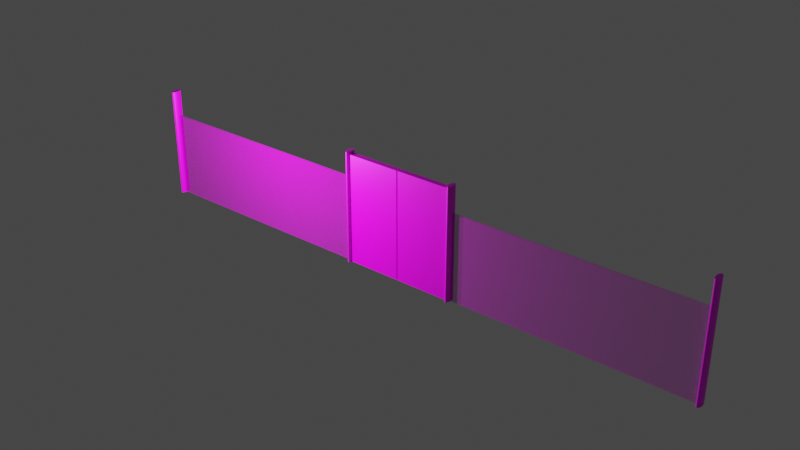 # Source: LockedDoor1.blend  (saved by Blender 3.0.42; exported with 4.5.12 LTS)
import bpy
from mathutils import Matrix  # noqa: F401  (used for matrix-valued properties, if any)

bpy.ops.wm.read_factory_settings(use_empty=True)
scene = bpy.context.scene
scene.name = 'Scene'

# ---- collections
col_collection = bpy.data.collections.new('Collection'); scene.collection.children.link(col_collection)

# ---- images (referenced by path relative to the original .blend; pixels are not part of the script)
import os
ASSET_DIR = os.environ.get("B2B_ASSET_DIR", "")  # directory of the original .blend (textures are referenced by path, not embedded)
HERE = os.path.dirname(os.path.abspath(__file__))  # packed textures are extracted next to this script under _unpacked/

def load_image(name, relpath, width, height, colorspace="sRGB"):
    """Load a texture the original file referenced (path relative to the .blend, or extracted next to this script)."""
    p = next((c for c in (os.path.join(HERE, relpath), os.path.join(ASSET_DIR, relpath)) if relpath and os.path.exists(c)), "")
    if p:
        img = bpy.data.images.load(p, check_existing=True)
        img.name = name
    else:  # same state as the original file: an image datablock whose file is absent (Cycles renders it pink)
        img = bpy.data.images.new(name, width, height)
        img.source = "FILE"
        img.filepath = "//" + (relpath or name)
    img.colorspace_settings.name = colorspace
    return img
img_wood060_1k_color_jpg = load_image('Wood060_1K_Color.jpg', 'Wood060_1K_Color.jpg', 1024, 1024, 'sRGB')
img_fence004_1k_color_png = load_image('Fence004_1K_Color.png', 'Fence004_1K_Color.png', 1024, 1024, 'sRGB')
img_fence004_1k_opacity_png = load_image('Fence004_1K_Opacity.png', 'Fence004_1K_Opacity.png', 1024, 1024, 'sRGB')
img_doorfence = load_image('DoorFence', '', 2048, 2048, 'sRGB')
img_metal021_1k_color_png = load_image('Metal021_1K_Color.png', 'Metal021_1K_Color.png', 1024, 1024, 'sRGB')

# ---- materials (node trees are filled in below, after node groups)
mat_wood = bpy.data.materials.new('Wood')
mat_wood.alpha_threshold = 0.0
mat_wood.line_color = (0.0, 0.0, 0.0, 1.0)
mat_chainlink = bpy.data.materials.new('ChainLink')
mat_metal1 = bpy.data.materials.new('Metal1')

# ---- material node trees
mat_wood.use_nodes = True; mat_wood.node_tree.nodes.clear()
_N = mat_wood.node_tree.nodes; _L = mat_wood.node_tree.links
n0 = _N.new('ShaderNodeOutputMaterial'); n0.name = 'Material Output'; n0.location = (300, 300)
n1 = _N.new('ShaderNodeBsdfPrincipled'); n1.name = 'Principled BSDF'; n1.location = (10, 300)
n1.distribution = 'GGX'
n1.subsurface_method = 'RANDOM_WALK_SKIN'
n1.inputs[2].default_value = 0.4
n1.inputs[3].default_value = 1.45
n1.inputs[27].default_value = (0.0, 0.0, 0.0, 1.0)
n1.inputs[28].default_value = 1.0
n2 = _N.new('ShaderNodeTexImage'); n2.name = 'Image Texture'; n2.location = (-506, 340)
n2.image = img_wood060_1k_color_jpg
n3 = _N.new('ShaderNodeTexCoord'); n3.name = 'Texture Coordinate'; n3.location = (-1088, 357)
n4 = _N.new('ShaderNodeMapping'); n4.name = 'Mapping'; n4.location = (-813, 393)
n4.inputs[3].default_value = (5.0, 5.0, 1.0)
_L.new(n1.outputs[0], n0.inputs[0])
_L.new(n2.outputs[0], n1.inputs[0])
_L.new(n3.outputs[2], n4.inputs[0])
_L.new(n4.outputs[0], n2.inputs[0])
n0.is_active_output = True
mat_chainlink.use_nodes = True; mat_chainlink.node_tree.nodes.clear()
_N = mat_chainlink.node_tree.nodes; _L = mat_chainlink.node_tree.links
n0 = _N.new('ShaderNodeOutputMaterial'); n0.name = 'Material Output'; n0.location = (318, 300)
n1 = _N.new('ShaderNodeTexCoord'); n1.name = 'Texture Coordinate'; n1.location = (-1207, 341)
n2 = _N.new('ShaderNodeMapping'); n2.name = 'Mapping'; n2.location = (-932, 376)
n2.inputs[3].default_value = (2.3, 2.0, 1.0)
n3 = _N.new('ShaderNodeTexImage'); n3.name = 'Image Texture.002'; n3.location = (-612, 261)
n3.image = img_fence004_1k_color_png
n4 = _N.new('ShaderNodeTexImage'); n4.name = 'Image Texture'; n4.location = (-595, -88)
n4.image = img_fence004_1k_opacity_png
n5 = _N.new('ShaderNodeTexImage'); n5.name = 'Image Texture.001'; n5.location = (623, 47)
n5.image = img_doorfence
n6 = _N.new('ShaderNodeUVMap'); n6.name = 'UV Map'; n6.location = (-1202, 74)
n6.uv_map = 'UVMap'
n7 = _N.new('ShaderNodeBsdfPrincipled'); n7.name = 'Principled BSDF'; n7.location = (-202, 146)
n7.distribution = 'GGX'
n7.subsurface_method = 'RANDOM_WALK_SKIN'
n7.inputs[1].default_value = 0.6818
n7.inputs[2].default_value = 1.0
n7.inputs[3].default_value = 1.45
n7.inputs[13].default_value = 0.0
n7.inputs[27].default_value = (0.0, 0.0, 0.0, 1.0)
_L.new(n7.outputs[0], n0.inputs[0])
_L.new(n2.outputs[0], n4.inputs[0])
_L.new(n4.outputs[0], n7.inputs[4])
_L.new(n6.outputs[0], n2.inputs[0])
_L.new(n3.outputs[0], n7.inputs[0])
n0.is_active_output = True
mat_metal1.use_nodes = True; mat_metal1.node_tree.nodes.clear()
_N = mat_metal1.node_tree.nodes; _L = mat_metal1.node_tree.links
n0 = _N.new('ShaderNodeBsdfPrincipled'); n0.name = 'Principled BSDF'; n0.location = (10, 300)
n0.distribution = 'GGX'
n0.subsurface_method = 'RANDOM_WALK_SKIN'
n0.inputs[3].default_value = 1.45
n0.inputs[27].default_value = (0.0, 0.0, 0.0, 1.0)
n0.inputs[28].default_value = 1.0
n1 = _N.new('ShaderNodeOutputMaterial'); n1.name = 'Material Output'; n1.location = (300, 300)
n2 = _N.new('ShaderNodeUVMap'); n2.name = 'UV Map'; n2.location = (349, 0)
n2.uv_map = 'Joined'
n3 = _N.new('ShaderNodeTexImage'); n3.name = 'Image Texture'; n3.location = (-530, 335)
n3.image = img_metal021_1k_color_png
n4 = _N.new('ShaderNodeTexImage'); n4.name = 'Image Texture.001'; n4.location = (623, 47)
n4.image = img_doorfence
_L.new(n0.outputs[0], n1.inputs[0])
_L.new(n3.outputs[0], n0.inputs[0])
_L.new(n2.outputs[0], n4.inputs[0])
n1.is_active_output = True

# ---- world
world_world = bpy.data.worlds.new('World'); scene.world = world_world
world_world.use_nodes = True; world_world.node_tree.nodes.clear()
_N = world_world.node_tree.nodes; _L = world_world.node_tree.links
n0 = _N.new('ShaderNodeOutputWorld'); n0.name = 'World Output'; n0.location = (300, 300)
n1 = _N.new('ShaderNodeBackground'); n1.name = 'Background'; n1.location = (10, 300)
n1.inputs[0].default_value = (0.05088, 0.05088, 0.05088, 1.0)
_L.new(n1.outputs[0], n0.inputs[0])
n0.is_active_output = True
world_world.color = (0.05088, 0.05088, 0.05088)
world_world.use_sun_shadow = False
world_world.sun_shadow_jitter_overblur = 0.0

# ---- lights
light_point_014 = bpy.data.lights.new('Point.014', 'POINT')
light_point_014.transmission_factor = 0.0
light_point_014.energy = 4426.0
light_point_014.shadow_soft_size = 0.25
light_point_014.shadow_maximum_resolution = 0.006
light_point_014.use_absolute_resolution = True

# ---- meshes
me_cube = bpy.data.meshes.new('Cube')
me_cube.from_pydata([(0.006464, 1.0, 1.0), (0.006464, 1.0, -1.0), (0.006464, -1.0, 1.0), (0.006464, -1.0, -1.0), (1.006, 1.0, -1.0), (1.006, -1.0, 1.0), (1.006, -1.0, -1.0), (1.006, 1.0, 1.0)], [], [(7, 0, 2, 5), (6, 5, 2, 3), (3, 2, 0, 1), (1, 0, 7, 4), (1, 4, 6, 3), (4, 7, 5, 6)])
_uv = me_cube.uv_layers.new(name='UVMap')
_uv.uv.foreach_set('vector', [0.75, 0.5, 0.875, 0.5, 0.875, 0.75, 0.75, 0.75, 0.375, 0.875, 0.625, 0.875, 0.625, 1.0, 0.375, 1.0, 0.375, 0.0, 0.625, 0.0, 0.625, 0.25, 0.375, 0.25, 0.375, 0.25, 0.625, 0.25, 0.625, 0.375, 0.375, 0.375, 0.125, 0.5, 0.25, 0.5, 0.25, 0.75, 0.125, 0.75, 0.25, 0.5, 0.75, 0.5, 0.625, 0.875, 0.25, 0.75])
me_cube.materials.append(mat_wood)
me_cube.use_remesh_preserve_volume = False
me_cube.use_remesh_preserve_attributes = False
me_cube.use_mirror_vertex_groups = False
me_cube.update()
me_cube_001 = bpy.data.meshes.new('Cube.001')
me_cube_001.from_pydata([(0.006464, 1.0, 1.0), (0.006464, 1.0, -1.0), (0.006464, -1.0, 1.0), (0.006464, -1.0, -1.0), (1.006, 1.0, -1.0), (1.006, -1.0, 1.0), (1.006, -1.0, -1.0), (1.006, 1.0, 1.0)], [], [(7, 0, 2, 5), (6, 5, 2, 3), (3, 2, 0, 1), (1, 0, 7, 4), (1, 4, 6, 3), (4, 7, 5, 6)])
_uv = me_cube_001.uv_layers.new(name='UVMap')
_uv.uv.foreach_set('vector', [0.75, 0.5, 0.875, 0.5, 0.875, 0.75, 0.75, 0.75, 0.375, 0.875, 0.625, 0.875, 0.625, 1.0, 0.375, 1.0, 0.375, 0.0, 0.625, 0.0, 0.625, 0.25, 0.375, 0.25, 0.375, 0.25, 0.625, 0.25, 0.625, 0.375, 0.375, 0.375, 0.125, 0.5, 0.25, 0.5, 0.25, 0.75, 0.125, 0.75, 0.25, 0.5, 0.75, 0.5, 0.625, 0.875, 0.25, 0.75])
me_cube_001.materials.append(mat_wood)
me_cube_001.use_remesh_preserve_volume = False
me_cube_001.use_remesh_preserve_attributes = False
me_cube_001.use_mirror_vertex_groups = False
me_cube_001.update()
me_cube_002 = bpy.data.meshes.new('Cube.002')
me_cube_002.from_pydata([(-2.496, -1.0, -0.01175), (-2.496, -1.0, 1.988), (-2.496, 1.0, -0.01175), (-2.496, 1.0, 1.988), (-0.4964, -1.0, -0.01175), (-0.4964, -1.0, 1.988), (-0.4964, 1.0, -0.01175), (-0.4964, 1.0, 1.988), (0.508, -1.0, -0.01175), (0.508, -1.0, 1.988), (0.508, 1.0, -0.01175), (0.508, 1.0, 1.988), (2.508, -1.0, -0.01175), (2.508, -1.0, 1.988), (2.508, 1.0, -0.01175), (2.508, 1.0, 1.988), (-0.4822, -6.855, -0.0185), (-0.4822, -6.855, 2.59), (-0.486, -6.723, -0.0185), (-0.486, -6.723, 2.59), (-0.4897, -6.333, -0.0185), (-0.4897, -6.333, 2.59), (-0.4931, -5.7, -0.0185), (-0.4931, -5.7, 2.59), (-0.4961, -4.847, -0.0185), (-0.4961, -4.847, 2.59), (-0.4985, -3.808, -0.0185), (-0.4985, -3.808, 2.59), (-0.5004, -2.623, -0.0185), (-0.5004, -2.623, 2.59), (-0.5015, -1.337, -0.0185), (-0.5015, -1.337, 2.59), (-0.5019, -8.622e-06, -0.0185), (-0.5019, -8.622e-06, 2.59), (-0.5015, 1.337, -0.0185), (-0.5015, 1.337, 2.59), (-0.5004, 2.623, -0.0185), (-0.5004, 2.623, 2.59), (-0.4985, 3.808, -0.0185), (-0.4985, 3.808, 2.59), (-0.4961, 4.847, -0.0185), (-0.4961, 4.847, 2.59), (-0.4931, 5.7, -0.0185), (-0.4931, 5.7, 2.59), (-0.4897, 6.333, -0.0185), (-0.4897, 6.333, 2.59), (-0.486, 6.723, -0.0185), (-0.486, 6.723, 2.59), (-0.4822, 6.855, -0.0185), (-0.4822, 6.855, 2.59), (-0.4783, 6.723, -0.0185), (-0.4783, 6.723, 2.59), (-0.4746, 6.333, -0.0185), (-0.4746, 6.333, 2.59), (-0.4712, 5.7, -0.0185), (-0.4712, 5.7, 2.59), (-0.4682, 4.847, -0.0185), (-0.4682, 4.847, 2.59), (-0.4658, 3.808, -0.0185), (-0.4658, 3.808, 2.59), (-0.464, 2.623, -0.0185), (-0.464, 2.623, 2.59), (-0.4629, 1.337, -0.0185), (-0.4629, 1.337, 2.59), (-0.4625, -9.003e-06, -0.0185), (-0.4625, -9.003e-06, 2.59), (-0.4629, -1.337, -0.0185), (-0.4629, -1.337, 2.59), (-0.464, -2.623, -0.0185), (-0.464, -2.623, 2.59), (-0.4658, -3.808, -0.0185), (-0.4658, -3.808, 2.59), (-0.4682, -4.847, -0.0185), (-0.4682, -4.847, 2.59), (-0.4712, -5.7, -0.0185), (-0.4712, -5.7, 2.59), (-0.4746, -6.333, -0.0185), (-0.4746, -6.333, 2.59), (-0.4783, -6.723, -0.0185), (-0.4783, -6.723, 2.59), (0.4865, -6.855, -0.0185), (0.4865, -6.855, 2.59), (0.4826, -6.723, -0.0185), (0.4826, -6.723, 2.59), (0.4789, -6.333, -0.0185), (0.4789, -6.333, 2.59), (0.4755, -5.7, -0.0185), (0.4755, -5.7, 2.59), (0.4725, -4.847, -0.0185), (0.4725, -4.847, 2.59), (0.4701, -3.808, -0.0185), (0.4701, -3.808, 2.59), (0.4683, -2.623, -0.0185), (0.4683, -2.623, 2.59), (0.4671, -1.337, -0.0185), (0.4671, -1.337, 2.59), (0.4668, -8.622e-06, -0.0185), (0.4668, -8.622e-06, 2.59), (0.4671, 1.337, -0.0185), (0.4671, 1.337, 2.59), (0.4683, 2.623, -0.0185), (0.4683, 2.623, 2.59), (0.4701, 3.808, -0.0185), (0.4701, 3.808, 2.59), (0.4725, 4.847, -0.0185), (0.4725, 4.847, 2.59), (0.4755, 5.7, -0.0185), (0.4755, 5.7, 2.59), (0.4789, 6.333, -0.0185), (0.4789, 6.333, 2.59), (0.4826, 6.723, -0.0185), (0.4826, 6.723, 2.59), (0.4865, 6.855, -0.0185), (0.4865, 6.855, 2.59), (0.4903, 6.723, -0.0185), (0.4903, 6.723, 2.59), (0.494, 6.333, -0.0185), (0.494, 6.333, 2.59), (0.4974, 5.7, -0.0185), (0.4974, 5.7, 2.59), (0.5004, 4.847, -0.0185), (0.5004, 4.847, 2.59), (0.5028, 3.808, -0.0185), (0.5028, 3.808, 2.59), (0.5047, 2.623, -0.0185), (0.5047, 2.623, 2.59), (0.5058, 1.337, -0.0185), (0.5058, 1.337, 2.59), (0.5062, -9.003e-06, -0.0185), (0.5062, -9.003e-06, 2.59), (0.5058, -1.337, -0.0185), (0.5058, -1.337, 2.59), (0.5047, -2.623, -0.0185), (0.5047, -2.623, 2.59), (0.5028, -3.808, -0.0185), (0.5028, -3.808, 2.59), (0.5004, -4.847, -0.0185), (0.5004, -4.847, 2.59), (0.4974, -5.7, -0.0185), (0.4974, -5.7, 2.59), (0.494, -6.333, -0.0185), (0.494, -6.333, 2.59), (0.4903, -6.723, -0.0185), (0.4903, -6.723, 2.59), (2.522, -6.855, -0.0185), (2.522, -6.855, 2.59), (2.518, -6.723, -0.0185), (2.518, -6.723, 2.59), (2.515, -6.333, -0.0185), (2.515, -6.333, 2.59), (2.511, -5.7, -0.0185), (2.511, -5.7, 2.59), (2.508, -4.847, -0.0185), (2.508, -4.847, 2.59), (2.506, -3.808, -0.0185), (2.506, -3.808, 2.59), (2.504, -2.623, -0.0185), (2.504, -2.623, 2.59), (2.503, -1.337, -0.0185), (2.503, -1.337, 2.59), (2.503, -8.622e-06, -0.0185), (2.503, -8.622e-06, 2.59), (2.503, 1.337, -0.0185), (2.503, 1.337, 2.59), (2.504, 2.623, -0.0185), (2.504, 2.623, 2.59), (2.506, 3.808, -0.0185), (2.506, 3.808, 2.59), (2.508, 4.847, -0.0185), (2.508, 4.847, 2.59), (2.511, 5.7, -0.0185), (2.511, 5.7, 2.59), (2.515, 6.333, -0.0185), (2.515, 6.333, 2.59), (2.518, 6.723, -0.0185), (2.518, 6.723, 2.59), (2.522, 6.855, -0.0185), (2.522, 6.855, 2.59), (2.526, 6.723, -0.0185), (2.526, 6.723, 2.59), (2.53, 6.333, -0.0185), (2.53, 6.333, 2.59), (2.533, 5.7, -0.0185), (2.533, 5.7, 2.59), (2.536, 4.847, -0.0185), (2.536, 4.847, 2.59), (2.539, 3.808, -0.0185), (2.539, 3.808, 2.59), (2.54, 2.623, -0.0185), (2.54, 2.623, 2.59), (2.542, 1.337, -0.0185), (2.542, 1.337, 2.59), (2.542, -9.003e-06, -0.0185), (2.542, -9.003e-06, 2.59), (2.542, -1.337, -0.0185), (2.542, -1.337, 2.59), (2.54, -2.623, -0.0185), (2.54, -2.623, 2.59), (2.539, -3.808, -0.0185), (2.539, -3.808, 2.59), (2.536, -4.847, -0.0185), (2.536, -4.847, 2.59), (2.533, -5.7, -0.0185), (2.533, -5.7, 2.59), (2.53, -6.333, -0.0185), (2.53, -6.333, 2.59), (2.526, -6.723, -0.0185), (2.526, -6.723, 2.59), (-2.497, -6.855, -0.0185), (-2.497, -6.855, 2.59), (-2.501, -6.723, -0.0185), (-2.501, -6.723, 2.59), (-2.505, -6.333, -0.0185), (-2.505, -6.333, 2.59), (-2.508, -5.7, -0.0185), (-2.508, -5.7, 2.59), (-2.511, -4.847, -0.0185), (-2.511, -4.847, 2.59), (-2.514, -3.808, -0.0185), (-2.514, -3.808, 2.59), (-2.516, -2.623, -0.0185), (-2.516, -2.623, 2.59), (-2.517, -1.337, -0.0185), (-2.517, -1.337, 2.59), (-2.517, -8.622e-06, -0.0185), (-2.517, -8.622e-06, 2.59), (-2.517, 1.337, -0.0185), (-2.517, 1.337, 2.59), (-2.516, 2.623, -0.0185), (-2.516, 2.623, 2.59), (-2.514, 3.808, -0.0185), (-2.514, 3.808, 2.59), (-2.511, 4.847, -0.0185), (-2.511, 4.847, 2.59), (-2.508, 5.7, -0.0185), (-2.508, 5.7, 2.59), (-2.505, 6.333, -0.0185), (-2.505, 6.333, 2.59), (-2.501, 6.723, -0.0185), (-2.501, 6.723, 2.59), (-2.497, 6.855, -0.0185), (-2.497, 6.855, 2.59), (-2.494, 6.723, -0.0185), (-2.494, 6.723, 2.59), (-2.49, 6.333, -0.0185), (-2.49, 6.333, 2.59), (-2.486, 5.7, -0.0185), (-2.486, 5.7, 2.59), (-2.483, 4.847, -0.0185), (-2.483, 4.847, 2.59), (-2.481, 3.808, -0.0185), (-2.481, 3.808, 2.59), (-2.479, 2.623, -0.0185), (-2.479, 2.623, 2.59), (-2.478, 1.337, -0.0185), (-2.478, 1.337, 2.59), (-2.478, -9.003e-06, -0.0185), (-2.478, -9.003e-06, 2.59), (-2.478, -1.337, -0.0185), (-2.478, -1.337, 2.59), (-2.479, -2.623, -0.0185), (-2.479, -2.623, 2.59), (-2.481, -3.808, -0.0185), (-2.481, -3.808, 2.59), (-2.483, -4.847, -0.0185), (-2.483, -4.847, 2.59), (-2.486, -5.7, -0.0185), (-2.486, -5.7, 2.59), (-2.49, -6.333, -0.0185), (-2.49, -6.333, 2.59), (-2.494, -6.723, -0.0185), (-2.494, -6.723, 2.59)], [], [(0, 1, 3, 2), (2, 3, 7, 6), (6, 7, 5, 4), (4, 5, 1, 0), (2, 6, 4, 0), (7, 3, 1, 5), (8, 9, 11, 10), (10, 11, 15, 14), (14, 15, 13, 12), (12, 13, 9, 8), (10, 14, 12, 8), (15, 11, 9, 13), (16, 17, 19, 18), (18, 19, 21, 20), (20, 21, 23, 22), (22, 23, 25, 24), (24, 25, 27, 26), (26, 27, 29, 28), (28, 29, 31, 30), (30, 31, 33, 32), (32, 33, 35, 34), (34, 35, 37, 36), (36, 37, 39, 38), (38, 39, 41, 40), (40, 41, 43, 42), (42, 43, 45, 44), (44, 45, 47, 46), (46, 47, 49, 48), (48, 49, 51, 50), (50, 51, 53, 52), (52, 53, 55, 54), (54, 55, 57, 56), (56, 57, 59, 58), (58, 59, 61, 60), (60, 61, 63, 62), (62, 63, 65, 64), (64, 65, 67, 66), (66, 67, 69, 68), (68, 69, 71, 70), (70, 71, 73, 72), (72, 73, 75, 74), (74, 75, 77, 76), (19, 17, 79, 77, 75, 73, 71, 69, 67, 65, 63, 61, 59, 57, 55, 53, 51, 49, 47, 45, 43, 41, 39, 37, 35, 33, 31, 29, 27, 25, 23, 21), (76, 77, 79, 78), (78, 79, 17, 16), (16, 18, 20, 22, 24, 26, 28, 30, 32, 34, 36, 38, 40, 42, 44, 46, 48, 50, 52, 54, 56, 58, 60, 62, 64, 66, 68, 70, 72, 74, 76, 78), (80, 81, 83, 82), (82, 83, 85, 84), (84, 85, 87, 86), (86, 87, 89, 88), (88, 89, 91, 90), (90, 91, 93, 92), (92, 93, 95, 94), (94, 95, 97, 96), (96, 97, 99, 98), (98, 99, 101, 100), (100, 101, 103, 102), (102, 103, 105, 104), (104, 105, 107, 106), (106, 107, 109, 108), (108, 109, 111, 110), (110, 111, 113, 112), (112, 113, 115, 114), (114, 115, 117, 116), (116, 117, 119, 118), (118, 119, 121, 120), (120, 121, 123, 122), (122, 123, 125, 124), (124, 125, 127, 126), (126, 127, 129, 128), (128, 129, 131, 130), (130, 131, 133, 132), (132, 133, 135, 134), (134, 135, 137, 136), (136, 137, 139, 138), (138, 139, 141, 140), (83, 81, 143, 141, 139, 137, 135, 133, 131, 129, 127, 125, 123, 121, 119, 117, 115, 113, 111, 109, 107, 105, 103, 101, 99, 97, 95, 93, 91, 89, 87, 85), (140, 141, 143, 142), (142, 143, 81, 80), (80, 82, 84, 86, 88, 90, 92, 94, 96, 98, 100, 102, 104, 106, 108, 110, 112, 114, 116, 118, 120, 122, 124, 126, 128, 130, 132, 134, 136, 138, 140, 142), (144, 145, 147, 146), (146, 147, 149, 148), (148, 149, 151, 150), (150, 151, 153, 152), (152, 153, 155, 154), (154, 155, 157, 156), (156, 157, 159, 158), (158, 159, 161, 160), (160, 161, 163, 162), (162, 163, 165, 164), (164, 165, 167, 166), (166, 167, 169, 168), (168, 169, 171, 170), (170, 171, 173, 172), (172, 173, 175, 174), (174, 175, 177, 176), (176, 177, 179, 178), (178, 179, 181, 180), (180, 181, 183, 182), (182, 183, 185, 184), (184, 185, 187, 186), (186, 187, 189, 188), (188, 189, 191, 190), (190, 191, 193, 192), (192, 193, 195, 194), (194, 195, 197, 196), (196, 197, 199, 198), (198, 199, 201, 200), (200, 201, 203, 202), (202, 203, 205, 204), (147, 145, 207, 205, 203, 201, 199, 197, 195, 193, 191, 189, 187, 185, 183, 181, 179, 177, 175, 173, 171, 169, 167, 165, 163, 161, 159, 157, 155, 153, 151, 149), (204, 205, 207, 206), (206, 207, 145, 144), (144, 146, 148, 150, 152, 154, 156, 158, 160, 162, 164, 166, 168, 170, 172, 174, 176, 178, 180, 182, 184, 186, 188, 190, 192, 194, 196, 198, 200, 202, 204, 206), (208, 209, 211, 210), (210, 211, 213, 212), (212, 213, 215, 214), (214, 215, 217, 216), (216, 217, 219, 218), (218, 219, 221, 220), (220, 221, 223, 222), (222, 223, 225, 224), (224, 225, 227, 226), (226, 227, 229, 228), (228, 229, 231, 230), (230, 231, 233, 232), (232, 233, 235, 234), (234, 235, 237, 236), (236, 237, 239, 238), (238, 239, 241, 240), (240, 241, 243, 242), (242, 243, 245, 244), (244, 245, 247, 246), (246, 247, 249, 248), (248, 249, 251, 250), (250, 251, 253, 252), (252, 253, 255, 254), (254, 255, 257, 256), (256, 257, 259, 258), (258, 259, 261, 260), (260, 261, 263, 262), (262, 263, 265, 264), (264, 265, 267, 266), (266, 267, 269, 268), (211, 209, 271, 269, 267, 265, 263, 261, 259, 257, 255, 253, 251, 249, 247, 245, 243, 241, 239, 237, 235, 233, 231, 229, 227, 225, 223, 221, 219, 217, 215, 213), (268, 269, 271, 270), (270, 271, 209, 208), (208, 210, 212, 214, 216, 218, 220, 222, 224, 226, 228, 230, 232, 234, 236, 238, 240, 242, 244, 246, 248, 250, 252, 254, 256, 258, 260, 262, 264, 266, 268, 270)])
me_cube_002.polygons.foreach_set('material_index', [0, 0, 0, 0, 0, 0, 0, 0, 0, 0, 0, 0, 1, 1, 1, 1, 1, 1, 1, 1, 1, 1, 1, 1, 1, 1, 1, 1, 1, 1, 1, 1, 1, 1, 1, 1, 1, 1, 1, 1, 1, 1, 1, 1, 1, 1, 1, 1, 1, 1, 1, 1, 1, 1, 1, 1, 1, 1, 1, 1, 1, 1, 1, 1, 1, 1, 1, 1, 1, 1, 1, 1, 1, 1, 1, 1, 1, 1, 1, 1, 1, 1, 1, 1, 1, 1, 1, 1, 1, 1, 1, 1, 1, 1, 1, 1, 1, 1, 1, 1, 1, 1, 1, 1, 1, 1, 1, 1, 1, 1, 1, 1, 1, 1, 1, 1, 1, 1, 1, 1, 1, 1, 1, 1, 1, 1, 1, 1, 1, 1, 1, 1, 1, 1, 1, 1, 1, 1, 1, 1, 1, 1, 1, 1, 1, 1, 1, 1])
_uv = me_cube_002.uv_layers.new(name='UVMap')
_uv.uv.foreach_set('vector', [0.0, 0.0, 0.0, 1.0, 1.0, 1.0, 1.0, 0.0, 0.0, 0.0, 0.0, 1.0, 1.0, 1.0, 1.0, 0.0, 1.0, 0.0, 1.0, 1.0, 0.0, 1.0, 0.0, 0.0, 1.0, 0.0, 1.0, 1.0, 0.0, 1.0, 0.0, 0.0, 0.0, 1.0, 1.0, 1.0, 1.0, 0.0, 0.0, 0.0, 1.0, 1.0, 0.0, 1.0, 0.0, 0.0, 1.0, 0.0, 0.0, 0.0, 0.0, 1.0, 1.0, 1.0, 1.0, 0.0, 0.0, 0.0, 0.0, 1.0, 1.0, 1.0, 1.0, 0.0, 1.0, 0.0, 1.0, 1.0, 0.0, 1.0, 0.0, 0.0, 1.0, 0.0, 1.0, 1.0, 0.0, 1.0, 0.0, 0.0, 0.0, 1.0, 1.0, 1.0, 1.0, 0.0, 0.0, 0.0, 1.0, 1.0, 0.0, 1.0, 0.0, 0.0, 1.0, 0.0, 0.8476, 0.0, 0.8476, 0.4162, 0.8076, 0.4162, 0.8076, 0.0, 0.8076, 0.0, 0.8076, 0.4162, 0.7699, 0.4162, 0.7699, 0.0, 0.7699, 0.0, 0.7699, 0.4162, 0.736, 0.4162, 0.736, 0.0, 0.7071, 0.4162, 0.7071, 0.8324, 0.6783, 0.8324, 0.6783, 0.4162, 0.6783, 0.4162, 0.6783, 0.8324, 0.6443, 0.8324, 0.6443, 0.4162, 0.6443, 0.4162, 0.6443, 0.8324, 0.6066, 0.8324, 0.6066, 0.4162, 0.6066, 0.4162, 0.6066, 0.8324, 0.5666, 0.8324, 0.5666, 0.4162, 0.5666, 0.4162, 0.5666, 0.8324, 0.5258, 0.8324, 0.5258, 0.4162, 0.5258, 0.4162, 0.5258, 0.8324, 0.4858, 0.8324, 0.4858, 0.4162, 0.4858, 0.4162, 0.4858, 0.8324, 0.4481, 0.8324, 0.4481, 0.4162, 0.4481, 0.4162, 0.4481, 0.8324, 0.4142, 0.8324, 0.4142, 0.4162, 1.0, 0.4162, 1.0, 0.8324, 0.9661, 0.8324, 0.9661, 0.4162, 0.9661, 0.4162, 0.9661, 0.8324, 0.9284, 0.8324, 0.9284, 0.4162, 0.9284, 0.4162, 0.9284, 0.8324, 0.8884, 0.8324, 0.8884, 0.4162, 0.8884, 0.4162, 0.8884, 0.8324, 0.8476, 0.8324, 0.8476, 0.4162, 0.8476, 0.4162, 0.8476, 0.8324, 0.8076, 0.8324, 0.8076, 0.4162, 0.8076, 0.4162, 0.8076, 0.8324, 0.7699, 0.8324, 0.7699, 0.4162, 0.7699, 0.4162, 0.7699, 0.8324, 0.736, 0.8324, 0.736, 0.4162, 0.736, 0.4162, 0.736, 0.8324, 0.7071, 0.8324, 0.7071, 0.4162, 0.736, 0.0, 0.736, 0.4162, 0.7071, 0.4162, 0.7071, 0.0, 0.7071, 0.0, 0.7071, 0.4162, 0.6732, 0.4162, 0.6732, 0.0, 0.6732, 0.0, 0.6732, 0.4162, 0.6355, 0.4162, 0.6355, 0.0, 0.6355, 0.0, 0.6355, 0.4162, 0.5955, 0.4162, 0.5955, 0.0, 0.5955, 0.0, 0.5955, 0.4162, 0.5547, 0.4162, 0.5547, 0.0, 0.5547, 0.0, 0.5547, 0.4162, 0.5147, 0.4162, 0.5147, 0.0, 0.5147, 0.0, 0.5147, 0.4162, 0.477, 0.4162, 0.477, 0.0, 0.477, 0.0, 0.477, 0.4162, 0.4431, 0.4162, 0.4431, 0.0, 0.4431, 0.0, 0.4431, 0.4162, 0.4142, 0.4162, 0.4142, 0.0, 1.0, 0.0, 1.0, 0.4162, 0.9661, 0.4162, 0.9661, 0.0, 0.9661, 0.0, 0.9661, 0.4162, 0.9284, 0.4162, 0.9284, 0.0, 0.02357, 0.3052, 0.007959, 0.2675, 0.0, 0.2275, 0.0, 0.1867, 0.007959, 0.1467, 0.02357, 0.109, 0.04624, 0.07508, 0.07508, 0.04624, 0.109, 0.02357, 0.1467, 0.007959, 0.1867, 0.0, 0.2275, 0.0, 0.2675, 0.007959, 0.3052, 0.02357, 0.3391, 0.04624, 0.368, 0.07508, 0.3906, 0.109, 0.4063, 0.1467, 0.4142, 0.1867, 0.4142, 0.2275, 0.4063, 0.2675, 0.3906, 0.3052, 0.368, 0.3391, 0.3391, 0.368, 0.3052, 0.3906, 0.2675, 0.4063, 0.2275, 0.4142, 0.1867, 0.4142, 0.1467, 0.4063, 0.109, 0.3906, 0.07508, 0.368, 0.04624, 0.3391, 0.9284, 0.0, 0.9284, 0.4162, 0.8884, 0.4162, 0.8884, 0.0, 0.8884, 0.0, 0.8884, 0.4162, 0.8476, 0.4162, 0.8476, 0.0, 0.007959, 0.6817, 0.0, 0.6417, 0.0, 0.6009, 0.007959, 0.5609, 0.02357, 0.5232, 0.04624, 0.4893, 0.07508, 0.4604, 0.109, 0.4378, 0.1467, 0.4222, 0.1867, 0.4142, 0.2275, 0.4142, 0.2675, 0.4222, 0.3052, 0.4378, 0.3391, 0.4604, 0.368, 0.4893, 0.3906, 0.5232, 0.4063, 0.5609, 0.4142, 0.6009, 0.4142, 0.6417, 0.4063, 0.6817, 0.3906, 0.7194, 0.368, 0.7533, 0.3391, 0.7822, 0.3052, 0.8049, 0.2675, 0.8205, 0.2275, 0.8284, 0.1867, 0.8284, 0.1467, 0.8205, 0.109, 0.8049, 0.07508, 0.7822, 0.04624, 0.7533, 0.02357, 0.7194, 0.8476, 0.0, 0.8476, 0.4162, 0.8076, 0.4162, 0.8076, 0.0, 0.8076, 0.0, 0.8076, 0.4162, 0.7699, 0.4162, 0.7699, 0.0, 0.7699, 0.0, 0.7699, 0.4162, 0.736, 0.4162, 0.736, 0.0, 0.7071, 0.4162, 0.7071, 0.8324, 0.6783, 0.8324, 0.6783, 0.4162, 0.6783, 0.4162, 0.6783, 0.8324, 0.6443, 0.8324, 0.6443, 0.4162, 0.6443, 0.4162, 0.6443, 0.8324, 0.6066, 0.8324, 0.6066, 0.4162, 0.6066, 0.4162, 0.6066, 0.8324, 0.5666, 0.8324, 0.5666, 0.4162, 0.5666, 0.4162, 0.5666, 0.8324, 0.5258, 0.8324, 0.5258, 0.4162, 0.5258, 0.4162, 0.5258, 0.8324, 0.4858, 0.8324, 0.4858, 0.4162, 0.4858, 0.4162, 0.4858, 0.8324, 0.4481, 0.8324, 0.4481, 0.4162, 0.4481, 0.4162, 0.4481, 0.8324, 0.4142, 0.8324, 0.4142, 0.4162, 1.0, 0.4162, 1.0, 0.8324, 0.9661, 0.8324, 0.9661, 0.4162, 0.9661, 0.4162, 0.9661, 0.8324, 0.9284, 0.8324, 0.9284, 0.4162, 0.9284, 0.4162, 0.9284, 0.8324, 0.8884, 0.8324, 0.8884, 0.4162, 0.8884, 0.4162, 0.8884, 0.8324, 0.8476, 0.8324, 0.8476, 0.4162, 0.8476, 0.4162, 0.8476, 0.8324, 0.8076, 0.8324, 0.8076, 0.4162, 0.8076, 0.4162, 0.8076, 0.8324, 0.7699, 0.8324, 0.7699, 0.4162, 0.7699, 0.4162, 0.7699, 0.8324, 0.736, 0.8324, 0.736, 0.4162, 0.736, 0.4162, 0.736, 0.8324, 0.7071, 0.8324, 0.7071, 0.4162, 0.736, 0.0, 0.736, 0.4162, 0.7071, 0.4162, 0.7071, 0.0, 0.7071, 0.0, 0.7071, 0.4162, 0.6732, 0.4162, 0.6732, 0.0, 0.6732, 0.0, 0.6732, 0.4162, 0.6355, 0.4162, 0.6355, 0.0, 0.6355, 0.0, 0.6355, 0.4162, 0.5955, 0.4162, 0.5955, 0.0, 0.5955, 0.0, 0.5955, 0.4162, 0.5547, 0.4162, 0.5547, 0.0, 0.5547, 0.0, 0.5547, 0.4162, 0.5147, 0.4162, 0.5147, 0.0, 0.5147, 0.0, 0.5147, 0.4162, 0.477, 0.4162, 0.477, 0.0, 0.477, 0.0, 0.477, 0.4162, 0.4431, 0.4162, 0.4431, 0.0, 0.4431, 0.0, 0.4431, 0.4162, 0.4142, 0.4162, 0.4142, 0.0, 1.0, 0.0, 1.0, 0.4162, 0.9661, 0.4162, 0.9661, 0.0, 0.9661, 0.0, 0.9661, 0.4162, 0.9284, 0.4162, 0.9284, 0.0, 0.02357, 0.3052, 0.007959, 0.2675, 0.0, 0.2275, 0.0, 0.1867, 0.007959, 0.1467, 0.02357, 0.109, 0.04624, 0.07508, 0.07508, 0.04624, 0.109, 0.02357, 0.1467, 0.007959, 0.1867, 0.0, 0.2275, 0.0, 0.2675, 0.007959, 0.3052, 0.02357, 0.3391, 0.04624, 0.368, 0.07508, 0.3906, 0.109, 0.4063, 0.1467, 0.4142, 0.1867, 0.4142, 0.2275, 0.4063, 0.2675, 0.3906, 0.3052, 0.368, 0.3391, 0.3391, 0.368, 0.3052, 0.3906, 0.2675, 0.4063, 0.2275, 0.4142, 0.1867, 0.4142, 0.1467, 0.4063, 0.109, 0.3906, 0.07508, 0.368, 0.04624, 0.3391, 0.9284, 0.0, 0.9284, 0.4162, 0.8884, 0.4162, 0.8884, 0.0, 0.8884, 0.0, 0.8884, 0.4162, 0.8476, 0.4162, 0.8476, 0.0, 0.007959, 0.6817, 0.0, 0.6417, 0.0, 0.6009, 0.007959, 0.5609, 0.02357, 0.5232, 0.04624, 0.4893, 0.07508, 0.4604, 0.109, 0.4378, 0.1467, 0.4222, 0.1867, 0.4142, 0.2275, 0.4142, 0.2675, 0.4222, 0.3052, 0.4378, 0.3391, 0.4604, 0.368, 0.4893, 0.3906, 0.5232, 0.4063, 0.5609, 0.4142, 0.6009, 0.4142, 0.6417, 0.4063, 0.6817, 0.3906, 0.7194, 0.368, 0.7533, 0.3391, 0.7822, 0.3052, 0.8049, 0.2675, 0.8205, 0.2275, 0.8284, 0.1867, 0.8284, 0.1467, 0.8205, 0.109, 0.8049, 0.07508, 0.7822, 0.04624, 0.7533, 0.02357, 0.7194, 0.8476, 0.0, 0.8476, 0.4162, 0.8076, 0.4162, 0.8076, 0.0, 0.8076, 0.0, 0.8076, 0.4162, 0.7699, 0.4162, 0.7699, 0.0, 0.7699, 0.0, 0.7699, 0.4162, 0.736, 0.4162, 0.736, 0.0, 0.7071, 0.4162, 0.7071, 0.8324, 0.6783, 0.8324, 0.6783, 0.4162, 0.6783, 0.4162, 0.6783, 0.8324, 0.6443, 0.8324, 0.6443, 0.4162, 0.6443, 0.4162, 0.6443, 0.8324, 0.6066, 0.8324, 0.6066, 0.4162, 0.6066, 0.4162, 0.6066, 0.8324, 0.5666, 0.8324, 0.5666, 0.4162, 0.5666, 0.4162, 0.5666, 0.8324, 0.5258, 0.8324, 0.5258, 0.4162, 0.5258, 0.4162, 0.5258, 0.8324, 0.4858, 0.8324, 0.4858, 0.4162, 0.4858, 0.4162, 0.4858, 0.8324, 0.4481, 0.8324, 0.4481, 0.4162, 0.4481, 0.4162, 0.4481, 0.8324, 0.4142, 0.8324, 0.4142, 0.4162, 1.0, 0.4162, 1.0, 0.8324, 0.9661, 0.8324, 0.9661, 0.4162, 0.9661, 0.4162, 0.9661, 0.8324, 0.9284, 0.8324, 0.9284, 0.4162, 0.9284, 0.4162, 0.9284, 0.8324, 0.8884, 0.8324, 0.8884, 0.4162, 0.8884, 0.4162, 0.8884, 0.8324, 0.8476, 0.8324, 0.8476, 0.4162, 0.8476, 0.4162, 0.8476, 0.8324, 0.8076, 0.8324, 0.8076, 0.4162, 0.8076, 0.4162, 0.8076, 0.8324, 0.7699, 0.8324, 0.7699, 0.4162, 0.7699, 0.4162, 0.7699, 0.8324, 0.736, 0.8324, 0.736, 0.4162, 0.736, 0.4162, 0.736, 0.8324, 0.7071, 0.8324, 0.7071, 0.4162, 0.736, 0.0, 0.736, 0.4162, 0.7071, 0.4162, 0.7071, 0.0, 0.7071, 0.0, 0.7071, 0.4162, 0.6732, 0.4162, 0.6732, 0.0, 0.6732, 0.0, 0.6732, 0.4162, 0.6355, 0.4162, 0.6355, 0.0, 0.6355, 0.0, 0.6355, 0.4162, 0.5955, 0.4162, 0.5955, 0.0, 0.5955, 0.0, 0.5955, 0.4162, 0.5547, 0.4162, 0.5547, 0.0, 0.5547, 0.0, 0.5547, 0.4162, 0.5147, 0.4162, 0.5147, 0.0, 0.5147, 0.0, 0.5147, 0.4162, 0.477, 0.4162, 0.477, 0.0, 0.477, 0.0, 0.477, 0.4162, 0.4431, 0.4162, 0.4431, 0.0, 0.4431, 0.0, 0.4431, 0.4162, 0.4142, 0.4162, 0.4142, 0.0, 1.0, 0.0, 1.0, 0.4162, 0.9661, 0.4162, 0.9661, 0.0, 0.9661, 0.0, 0.9661, 0.4162, 0.9284, 0.4162, 0.9284, 0.0, 0.02357, 0.3052, 0.007959, 0.2675, 0.0, 0.2275, 0.0, 0.1867, 0.007959, 0.1467, 0.02357, 0.109, 0.04624, 0.07508, 0.07508, 0.04624, 0.109, 0.02357, 0.1467, 0.007959, 0.1867, 0.0, 0.2275, 0.0, 0.2675, 0.007959, 0.3052, 0.02357, 0.3391, 0.04624, 0.368, 0.07508, 0.3906, 0.109, 0.4063, 0.1467, 0.4142, 0.1867, 0.4142, 0.2275, 0.4063, 0.2675, 0.3906, 0.3052, 0.368, 0.3391, 0.3391, 0.368, 0.3052, 0.3906, 0.2675, 0.4063, 0.2275, 0.4142, 0.1867, 0.4142, 0.1467, 0.4063, 0.109, 0.3906, 0.07508, 0.368, 0.04624, 0.3391, 0.9284, 0.0, 0.9284, 0.4162, 0.8884, 0.4162, 0.8884, 0.0, 0.8884, 0.0, 0.8884, 0.4162, 0.8476, 0.4162, 0.8476, 0.0, 0.007959, 0.6817, 0.0, 0.6417, 0.0, 0.6009, 0.007959, 0.5609, 0.02357, 0.5232, 0.04624, 0.4893, 0.07508, 0.4604, 0.109, 0.4378, 0.1467, 0.4222, 0.1867, 0.4142, 0.2275, 0.4142, 0.2675, 0.4222, 0.3052, 0.4378, 0.3391, 0.4604, 0.368, 0.4893, 0.3906, 0.5232, 0.4063, 0.5609, 0.4142, 0.6009, 0.4142, 0.6417, 0.4063, 0.6817, 0.3906, 0.7194, 0.368, 0.7533, 0.3391, 0.7822, 0.3052, 0.8049, 0.2675, 0.8205, 0.2275, 0.8284, 0.1867, 0.8284, 0.1467, 0.8205, 0.109, 0.8049, 0.07508, 0.7822, 0.04624, 0.7533, 0.02357, 0.7194, 0.8476, 0.0, 0.8476, 0.4162, 0.8076, 0.4162, 0.8076, 0.0, 0.8076, 0.0, 0.8076, 0.4162, 0.7699, 0.4162, 0.7699, 0.0, 0.7699, 0.0, 0.7699, 0.4162, 0.736, 0.4162, 0.736, 0.0, 0.7071, 0.4162, 0.7071, 0.8324, 0.6783, 0.8324, 0.6783, 0.4162, 0.6783, 0.4162, 0.6783, 0.8324, 0.6443, 0.8324, 0.6443, 0.4162, 0.6443, 0.4162, 0.6443, 0.8324, 0.6066, 0.8324, 0.6066, 0.4162, 0.6066, 0.4162, 0.6066, 0.8324, 0.5666, 0.8324, 0.5666, 0.4162, 0.5666, 0.4162, 0.5666, 0.8324, 0.5258, 0.8324, 0.5258, 0.4162, 0.5258, 0.4162, 0.5258, 0.8324, 0.4858, 0.8324, 0.4858, 0.4162, 0.4858, 0.4162, 0.4858, 0.8324, 0.4481, 0.8324, 0.4481, 0.4162, 0.4481, 0.4162, 0.4481, 0.8324, 0.4142, 0.8324, 0.4142, 0.4162, 1.0, 0.4162, 1.0, 0.8324, 0.9661, 0.8324, 0.9661, 0.4162, 0.9661, 0.4162, 0.9661, 0.8324, 0.9284, 0.8324, 0.9284, 0.4162, 0.9284, 0.4162, 0.9284, 0.8324, 0.8884, 0.8324, 0.8884, 0.4162, 0.8884, 0.4162, 0.8884, 0.8324, 0.8476, 0.8324, 0.8476, 0.4162, 0.8476, 0.4162, 0.8476, 0.8324, 0.8076, 0.8324, 0.8076, 0.4162, 0.8076, 0.4162, 0.8076, 0.8324, 0.7699, 0.8324, 0.7699, 0.4162, 0.7699, 0.4162, 0.7699, 0.8324, 0.736, 0.8324, 0.736, 0.4162, 0.736, 0.4162, 0.736, 0.8324, 0.7071, 0.8324, 0.7071, 0.4162, 0.736, 0.0, 0.736, 0.4162, 0.7071, 0.4162, 0.7071, 0.0, 0.7071, 0.0, 0.7071, 0.4162, 0.6732, 0.4162, 0.6732, 0.0, 0.6732, 0.0, 0.6732, 0.4162, 0.6355, 0.4162, 0.6355, 0.0, 0.6355, 0.0, 0.6355, 0.4162, 0.5955, 0.4162, 0.5955, 0.0, 0.5955, 0.0, 0.5955, 0.4162, 0.5547, 0.4162, 0.5547, 0.0, 0.5547, 0.0, 0.5547, 0.4162, 0.5147, 0.4162, 0.5147, 0.0, 0.5147, 0.0, 0.5147, 0.4162, 0.477, 0.4162, 0.477, 0.0, 0.477, 0.0, 0.477, 0.4162, 0.4431, 0.4162, 0.4431, 0.0, 0.4431, 0.0, 0.4431, 0.4162, 0.4142, 0.4162, 0.4142, 0.0, 1.0, 0.0, 1.0, 0.4162, 0.9661, 0.4162, 0.9661, 0.0, 0.9661, 0.0, 0.9661, 0.4162, 0.9284, 0.4162, 0.9284, 0.0, 0.02357, 0.3052, 0.007959, 0.2675, 0.0, 0.2275, 0.0, 0.1867, 0.007959, 0.1467, 0.02357, 0.109, 0.04624, 0.07508, 0.07508, 0.04624, 0.109, 0.02357, 0.1467, 0.007959, 0.1867, 0.0, 0.2275, 0.0, 0.2675, 0.007959, 0.3052, 0.02357, 0.3391, 0.04624, 0.368, 0.07508, 0.3906, 0.109, 0.4063, 0.1467, 0.4142, 0.1867, 0.4142, 0.2275, 0.4063, 0.2675, 0.3906, 0.3052, 0.368, 0.3391, 0.3391, 0.368, 0.3052, 0.3906, 0.2675, 0.4063, 0.2275, 0.4142, 0.1867, 0.4142, 0.1467, 0.4063, 0.109, 0.3906, 0.07508, 0.368, 0.04624, 0.3391, 0.9284, 0.0, 0.9284, 0.4162, 0.8884, 0.4162, 0.8884, 0.0, 0.8884, 0.0, 0.8884, 0.4162, 0.8476, 0.4162, 0.8476, 0.0, 0.007959, 0.6817, 0.0, 0.6417, 0.0, 0.6009, 0.007959, 0.5609, 0.02357, 0.5232, 0.04624, 0.4893, 0.07508, 0.4604, 0.109, 0.4378, 0.1467, 0.4222, 0.1867, 0.4142, 0.2275, 0.4142, 0.2675, 0.4222, 0.3052, 0.4378, 0.3391, 0.4604, 0.368, 0.4893, 0.3906, 0.5232, 0.4063, 0.5609, 0.4142, 0.6009, 0.4142, 0.6417, 0.4063, 0.6817, 0.3906, 0.7194, 0.368, 0.7533, 0.3391, 0.7822, 0.3052, 0.8049, 0.2675, 0.8205, 0.2275, 0.8284, 0.1867, 0.8284, 0.1467, 0.8205, 0.109, 0.8049, 0.07508, 0.7822, 0.04624, 0.7533, 0.02357, 0.7194])
me_cube_002.materials.append(mat_chainlink)
me_cube_002.materials.append(mat_metal1)
me_cube_002.use_remesh_fix_poles = True
me_cube_002.use_remesh_preserve_attributes = False
me_cube_002.update()

# ---- objects
ob_door1 = bpy.data.objects.new('Door1', me_cube)
ob_door2 = bpy.data.objects.new('Door2', me_cube_001)
ob_fence = bpy.data.objects.new('Fence', me_cube_002)
ob_point = bpy.data.objects.new('Point', light_point_014)

# ---- transforms, parenting, visibility, modifiers, constraints
ob_door1.location = (-2.24, 0.0, 2.19)
ob_door1.scale = (2.199, -0.1115, 2.199)
ob_door1.lock_rotations_4d = False
ob_door1.empty_display_type = 'ARROWS'
ob_door1.lineart.crease_threshold = 0.0
ob_door2.location = (2.255, 0.0, 2.19)
ob_door2.rotation_euler = (0.0, -0.0, 3.142)
ob_door2.scale = (2.199, -0.1115, 2.199)
ob_door2.lock_rotations_4d = False
ob_door2.empty_display_type = 'ARROWS'
ob_door2.lineart.crease_threshold = 0.0
ob_fence.location = (0.0, -2.842e-14, 0.0)
ob_fence.scale = (4.775, 0.03108, 1.737)
ob_point.location = (-5.48, -3.901, 4.772)

# ---- collection membership
col_collection.objects.link(ob_door1)
col_collection.objects.link(ob_door2)
col_collection.objects.link(ob_fence)
col_collection.objects.link(ob_point)

# ---- scene / render settings (as saved in the file)
scene.frame_start = 1; scene.frame_end = 250; scene.frame_set(1)
scene.render.engine = 'CYCLES'
scene.render.film_transparent = True
scene.cycles.sampling_pattern = 'TABULATED_SOBOL'
scene.cycles.use_light_tree = False
scene.view_settings.view_transform = 'Filmic'
bpy.context.view_layer.update()

# ---- added for rendering (the .blend has no active camera): camera
cam_auto = bpy.data.cameras.new('AutoCamera')
cam_auto.lens = 50.0
cam_auto.sensor_width = 36.0
cam_auto.clip_end = 1000.0
ob_auto_camera = bpy.data.objects.new('AutoCamera', cam_auto)
scene.collection.objects.link(ob_auto_camera)
ob_auto_camera.location = (22.8016, -27.2909, 20.4281)
ob_auto_camera.rotation_euler = (1.09748, -7.21219e-08, 0.694738)
scene.camera = ob_auto_camera
bpy.context.view_layer.update()
